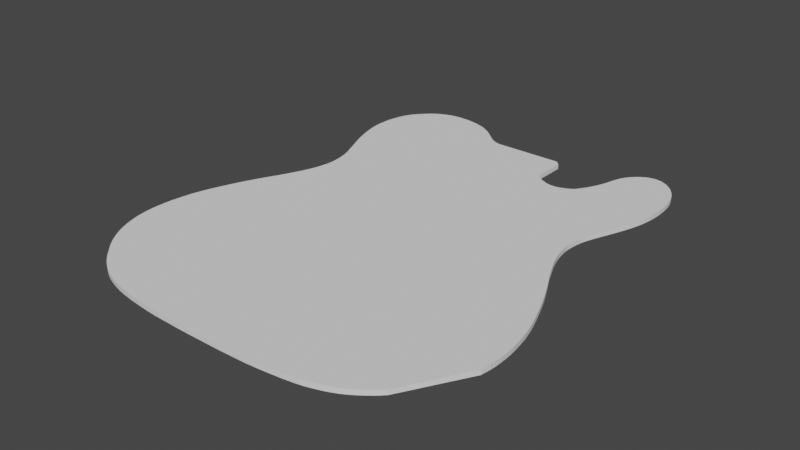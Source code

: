 # Source: contourFilled.blend  (saved by Blender 2.82.7; exported with 4.5.12 LTS)
import bpy
from mathutils import Matrix  # noqa: F401  (used for matrix-valued properties, if any)

bpy.ops.wm.read_factory_settings(use_empty=True)
scene = bpy.context.scene
scene.name = 'Scene'

# ---- collections
col_collection = bpy.data.collections.new('Collection'); scene.collection.children.link(col_collection)

# ---- world
world_world = bpy.data.worlds.new('World'); scene.world = world_world
world_world.use_nodes = True; world_world.node_tree.nodes.clear()
_N = world_world.node_tree.nodes; _L = world_world.node_tree.links
n0 = _N.new('ShaderNodeOutputWorld'); n0.name = 'World Output'; n0.location = (300, 300)
n1 = _N.new('ShaderNodeBackground'); n1.name = 'Background'; n1.location = (10, 300)
n1.inputs[0].default_value = (0.05088, 0.05088, 0.05088, 1.0)
_L.new(n1.outputs[0], n0.inputs[0])
n0.is_active_output = True
world_world.color = (0.05088, 0.05088, 0.05088)
world_world.use_sun_shadow = False
world_world.sun_shadow_jitter_overblur = 0.0

# ---- meshes
me_bodycont_001 = bpy.data.meshes.new('bodyCont.001')
me_bodycont_001.from_pydata([(126.4, -285.7, -2.0), (128.3, -283.8, -2.0), (124.4, -287.5, -2.0), (41.54, -312.4, -2.0), (41.54, -312.4, -2.0), (81.68, -307.9, -2.0), (85.04, -307.2, -2.0), (152.3, -163.8, 2.0), (130.1, -282.0, -2.0), (101.0, -302.1, -2.0), (153.5, -167.3, 2.0), (97.04, -303.6, -2.0), (115.8, -294.1, -2.0), (154.6, -170.9, 2.0), (89.08, -306.1, -2.0), (159.3, -231.5, -2.0), (107.4, -299.2, -2.0), (110.5, -297.5, -2.0), (160.3, -199.3, -2.0), (160.6, -202.4, -2.0), (155.7, -174.5, 2.0), (113.5, -295.6, -2.0), (159.9, -196.1, -2.0), (158.9, -189.2, -2.0), (159.4, -193.0, -2.0), (158.2, -185.5, -2.0), (157.5, -181.8, -2.0), (156.6, -178.2, -2.0), (155.7, -174.5, -2.0), (154.6, -170.9, -2.0), (153.5, -167.3, -2.0), (152.3, -163.8, -2.0), (150.0, -157.4, -2.0), (147.6, -151.0, -2.0), (145.1, -144.7, -2.0), (142.5, -138.5, -2.0), (104.2, -300.7, -2.0), (136.8, -126.2, -2.0), (61.68, -310.7, -2.0), (133.8, -120.1, -2.0), (130.6, -114.1, -2.0), (126.8, -106.0, -2.0), (123.2, -97.76, -2.0), (31.21, -312.7, -2.0), (121.7, -94.34, -2.0), (120.4, -90.87, -2.0), (119.2, -87.35, -2.0), (118.1, -83.78, -2.0), (-126.8, -106.0, -2.0), (-123.2, -97.76, -2.0), (-118.1, -83.78, -2.0), (-116.6, -51.96, -2.0), (-115.9, -56.21, -2.0), (-115.4, -60.5, -2.0), (156.6, -178.2, 2.0), (59.11, 13.22, -2.0), (57.4, 12.73, -2.0), (121.0, -37.85, -2.0), (118.4, -44.94, -2.0), (51.63, 12.05, -2.0), (53.71, 12.12, -2.0), (138.6, 22.19, -2.0), (138.7, 25.05, -2.0), (76.77, 30.89, -2.0), (133.2, 56.63, -2.0), (132.1, 58.55, -2.0), (80.04, 38.34, -2.0), (81.36, 42.19, -2.0), (118.8, 72.81, -2.0), (117.6, -47.89, -2.0), (157.5, -181.8, 2.0), (118.8, 72.86, -2.0), (117.0, 73.83, -2.0), (113.3, 75.13, -2.0), (115.2, 74.58, -2.0), (104.0, 74.96, -2.0), (86.28, 58.08, -2.0), (127.3, -22.44, -2.0), (111.5, 75.49, -2.0), (107.7, 75.6, -2.0), (105.8, 75.37, -2.0), (103.3, 74.71, -2.0), (102.6, 74.46, -2.0), (158.2, -185.5, 2.0), (102.1, 74.29, -2.0), (109.6, 75.64, -2.0), (101.4, 74.01, -2.0), (159.4, -193.0, 2.0), (126.2, 66.79, -2.0), (99.46, 73.0, -2.0), (93.47, 68.36, -2.0), (95.41, 70.11, -2.0), (90.17, 64.63, -2.0), (91.7, 66.51, -2.0), (88.96, 62.82, -2.0), (87.06, 59.7, -2.0), (87.94, 61.26, -2.0), (88.89, 62.69, -2.0), (85.61, 56.42, -2.0), (122.6, 70.19, -2.0), (120.8, 71.6, -2.0), (83.92, 51.31, -2.0), (82.47, 46.12, -2.0), (124.4, 68.57, -2.0), (129.2, 63.11, -2.0), (130.4, 61.36, -2.0), (130.4, 61.35, -2.0), (131.2, 60.07, -2.0), (134.1, 54.67, -2.0), (78.51, 34.57, -2.0), (134.9, 52.67, -2.0), (135.7, 50.63, -2.0), (136.3, 48.56, -2.0), (136.8, 46.47, -2.0), (137.3, 44.35, -2.0), (138.3, 36.5, -2.0), (138.5, 33.64, -2.0), (74.84, 27.3, -2.0), (72.72, 23.83, -2.0), (138.6, 30.78, -2.0), (138.7, 27.91, -2.0), (68.61, 18.16, -2.0), (67.24, 17.15, -2.0), (65.32, 15.96, -2.0), (63.33, 14.9, -2.0), (135.7, 2.371, -2.0), (136.4, 5.17, -2.0), (55.62, 12.35, -2.0), (49.44, 12.23, -2.0), (47.06, 12.72, -2.0), (44.55, 13.54, -2.0), (116.2, -53.88, -2.0), (116.8, -50.87, -2.0), (32.84, 50.5, -2.0), (-115.8, -72.85, -2.0), (-115.3, -69.15, -2.0), (-117.6, -47.77, -2.0), (-54.46, 71.23, -2.0), (-52.01, 69.32, -2.0), (-122.1, -35.62, -2.0), (-125.0, -28.37, -2.0), (-134.8, -3.044, -2.0), (158.9, -189.2, 2.0), (-136.1, 1.351, -2.0), (-133.3, -7.643, -2.0), (-34.94, 56.12, -2.0), (-33.78, 55.66, -2.0), (-31.33, 54.96, -2.0), (-32.57, 55.27, -2.0), (159.9, -196.1, 2.0), (113.5, -295.6, 2.0), (160.6, -202.4, 2.0), (160.3, -199.3, 2.0), (110.5, -297.5, 2.0), (107.4, -299.2, 2.0), (28.84, 54.5, -2.0), (159.3, -231.5, 2.0), (19.6, 54.5, -2.0), (-27.29, 54.52, -2.0), (-28.69, 54.58, -2.0), (-30.04, 54.73, -2.0), (-118.8, -43.64, -2.0), (-120.4, -39.58, -2.0), (-128.1, -21.2, -2.0), (-86.98, 82.29, -2.0), (-139.5, 34.52, -2.0), (-101.8, 81.44, -2.0), (-98.14, 82.1, -2.0), (-133.6, 56.26, -2.0), (-81.78, 81.68, -2.0), (-64.81, 77.15, -2.0), (-66.58, 77.84, -2.0), (89.08, -306.1, 2.0), (-84.37, 82.03, -2.0), (-79.2, 81.25, -2.0), (-136.7, 48.83, -2.0), (-135.8, 51.37, -2.0), (-138.3, 42.36, -2.0), (-94.45, 82.46, -2.0), (-90.72, 82.53, -2.0), (-108.9, 79.25, -2.0), (-105.4, 80.49, -2.0), (-138.3, 10.25, -2.0), (-137.2, 5.784, -2.0), (-121.5, 71.11, -2.0), (-127.5, 65.11, -2.0), (-113.9, 76.85, -2.0), (-115.5, 75.92, -2.0), (115.8, -294.1, 2.0), (-129.2, 63.03, -2.0), (-118.7, 73.68, -2.0), (-117.1, 74.84, -2.0), (-139.0, 38.45, -2.0), (-139.8, 30.57, -2.0), (-137.4, 46.24, -2.0), (-139.9, 26.61, -2.0), (97.04, -303.6, 2.0), (-139.1, 14.75, -2.0), (-139.6, 18.7, -2.0), (-88.85, 82.45, -2.0), (-74.08, 80.13, -2.0), (-71.56, 79.45, -2.0), (-69.06, 78.69, -2.0), (101.0, -302.1, 2.0), (-112.3, 77.72, -2.0), (-131.7, -12.2, -2.0), (-129.9, -16.72, -2.0), (130.1, -282.0, 2.0), (85.04, -307.2, 2.0), (-115.3, -69.15, -2.0), (-119.2, -87.35, -2.0), (-116.4, -76.53, -2.0), (-117.2, -80.17, -2.0), (-120.4, -90.87, -2.0), (115.5, -59.96, -2.0), (81.68, -307.9, 2.0), (-130.6, -114.1, -2.0), (-121.7, -94.34, -2.0), (41.54, -312.4, 2.0), (-133.8, -120.1, -2.0), (-150.0, -157.4, -2.0), (-147.6, -151.0, -2.0), (117.2, -80.17, -2.0), (-136.8, -126.2, -2.0), (0.1919, -313.1, -2.0), (10.53, -313.1, -2.0), (-152.3, -163.8, -2.0), (-154.6, -170.9, -2.0), (-153.5, -167.3, -2.0), (-10.15, -313.1, -2.0), (-20.49, -313.0, -2.0), (-30.82, -312.7, -2.0), (-158.2, -185.5, -2.0), (-160.3, -199.2, -2.0), (-160.5, -223.9, -2.0), (-160.1, -226.7, -2.0), (-60.42, -310.9, -2.0), (-51.2, -311.8, -2.0), (-69.62, -309.8, -2.0), (-104.2, -300.8, -2.0), (-106.5, -299.7, -2.0), (-85.17, -307.1, -2.0), (-88.32, -306.3, -2.0), (-158.5, -235.2, -2.0), (-156.9, -240.6, -2.0), (-144.4, -265.9, -2.0), (-142.7, -268.2, -2.0), (-155.1, -246.0, -2.0), (-156.0, -243.3, -2.0), (-41.16, -312.4, 2.0), (-154.0, -248.6, -2.0), (-151.7, -253.8, -2.0), (120.2, -290.9, 2.0), (-150.4, -256.3, -2.0), (-160.9, -218.1, 2.0), (-152.9, -251.2, -2.0), (-146.0, -263.6, -2.0), (-160.7, -221.0, 2.0), (161.0, -211.9, 2.0), (160.9, -218.3, 2.0), (-141.0, -270.4, -2.0), (139.7, -132.3, 2.0), (-139.1, -272.6, -2.0), (-115.2, -64.82, 2.0), (-137.3, -274.7, -2.0), (51.63, -311.7, 2.0), (-135.3, -276.8, -2.0), (-129.3, -282.8, -2.0), (71.7, -309.5, 2.0), (-127.3, -284.8, -2.0), (113.5, -295.6, 2.0), (-125.2, -286.8, -2.0), (-123.0, -288.6, -2.0), (118.0, -292.5, 2.0), (122.3, -289.2, 2.0), (-118.5, -292.2, -2.0), (159.7, -229.0, 2.0), (160.1, -226.4, 2.0), (160.7, -221.0, 2.0), (161.0, -215.1, 2.0), (160.5, -223.7, 2.0), (81.68, -307.9, 2.0), (-78.78, -308.4, -2.0), (160.9, -208.8, 2.0), (160.8, -205.6, 2.0), (-91.45, -305.4, -2.0), (-101.1, -302.1, -2.0), (93.08, -304.9, 2.0), (-97.88, -303.3, -2.0), (115.3, -63.01, 2.0), (-108.7, -298.5, -2.0), (41.54, -312.4, 2.0), (124.4, -287.5, 2.0), (-81.98, -307.8, -2.0), (136.9, 7.983, 2.0), (127.8, 64.95, 2.0), (128.3, -283.8, 2.0), (119.0, 72.72, 2.0), (-41.95, -312.4, -2.0), (138.1, 16.49, 2.0), (137.6, 42.21, 2.0), (138.0, 39.36, 2.0), (138.4, 19.34, 2.0), (130.6, -13.96, 2.0), (70.4, 20.46, 2.0), (137.8, 13.64, 2.0), (-41.16, -312.4, -2.0), (137.4, 10.81, 2.0), (61.25, 13.98, 2.0), (-161.0, -211.8, -2.0), (134.2, -3.183, 2.0), (135.0, -0.414, 2.0), (132.5, -8.602, 2.0), (-160.8, -205.5, -2.0), (123.8, -30.86, 2.0), (123.8, -30.86, 2.0), (39.28, 16.14, 2.0), (-78.78, -308.4, -2.0), (-158.9, -189.2, -2.0), (41.94, 14.68, 2.0), (-41.95, -312.4, -2.0), (126.4, -285.7, 2.0), (36.61, 17.93, 2.0), (-155.7, -174.5, -2.0), (35.26, 19.02, 2.0), (-157.5, -181.8, -2.0), (35.03, 19.3, 2.0), (33.89, 20.82, 2.0), (115.8, -56.91, 2.0), (-139.9, 22.65, -2.0), (-120.1, 72.44, -2.0), (32.84, 22.35, 2.0), (-37.17, 57.23, 2.0), (-76.63, 80.73, -2.0), (-63.13, 76.41, 2.0), (97.44, 71.68, -2.0), (-130.8, 60.86, 2.0), (-132.3, 58.6, 2.0), (-134.8, 53.85, 2.0), (20.87, -313.0, -2.0), (-57.11, 73.07, 2.0), (-59.99, 74.81, 2.0), (-139.7, -132.3, -2.0), (-49.71, 67.39, 2.0), (-43.4, 61.78, 2.0), (-45.44, 63.58, 2.0), (-41.36, 60.1, 2.0), (-39.29, 58.57, 2.0), (19.58, 54.52, 2.0), (115.2, -66.08, 2.0), (115.3, -69.15, 2.0), (-94.68, -304.4, -2.0), (-156.6, -178.2, -2.0), (115.8, -72.85, 2.0), (116.4, -76.53, 2.0), (-142.5, -138.5, 2.0), (-111.2, -297.1, -2.0), (-145.1, -144.7, 2.0), (-159.4, -193.0, 2.0), (-159.6, -229.6, 2.0), (-159.1, -232.4, 2.0), (-113.7, -295.5, -2.0), (-116.1, -293.9, -2.0), (-157.7, -237.9, 2.0), (-149.0, -258.8, 2.0), (-147.5, -261.2, 2.0), (-120.8, -290.5, 2.0), (-120.8, -290.5, -2.0), (-147.5, -261.2, -2.0), (-116.1, -293.9, 2.0), (-113.7, -295.5, 2.0), (-111.2, -297.1, 2.0), (-149.0, -258.8, -2.0), (-156.6, -178.2, 2.0), (-94.68, -304.4, 2.0), (-157.7, -237.9, -2.0), (-159.1, -232.4, -2.0), (-139.7, -132.3, 2.0), (20.87, -313.0, 2.0), (-159.6, -229.6, -2.0), (97.44, 71.68, 2.0), (-76.63, 80.73, 2.0), (-120.1, 72.44, 2.0), (-139.9, 22.65, 2.0), (-157.5, -181.8, 2.0), (-159.4, -193.0, -2.0), (-155.7, -174.5, 2.0), (-41.95, -312.4, 2.0), (-145.1, -144.7, -2.0), (-158.9, -189.2, 2.0), (-78.78, -308.4, 2.0), (-160.8, -205.5, 2.0), (-142.5, -138.5, -2.0), (-161.0, -211.8, 2.0), (-41.16, -312.4, 2.0), (-41.95, -312.4, 2.0), (-81.98, -307.8, 2.0), (116.4, -76.53, -2.0), (115.8, -72.85, -2.0), (-108.7, -298.5, 2.0), (115.3, -69.15, -2.0), (-97.88, -303.3, 2.0), (-101.1, -302.1, 2.0), (115.2, -66.08, -2.0), (-91.45, -305.4, 2.0), (-78.78, -308.4, 2.0), (19.58, 54.52, -2.0), (-118.5, -292.2, 2.0), (-123.0, -288.6, 2.0), (-125.2, -286.8, 2.0), (-127.3, -284.8, 2.0), (-129.3, -282.8, 2.0), (-135.3, -276.8, 2.0), (-39.29, 58.57, -2.0), (-137.3, -274.7, 2.0), (-41.36, 60.1, -2.0), (-45.44, 63.58, -2.0), (-43.4, 61.78, -2.0), (-139.1, -272.6, 2.0), (-49.71, 67.39, -2.0), (-141.0, -270.4, 2.0), (-146.0, -263.6, 2.0), (-152.9, -251.2, 2.0), (-59.99, 74.81, -2.0), (-57.11, 73.07, -2.0), (-150.4, -256.3, 2.0), (-151.7, -253.8, 2.0), (-154.0, -248.6, 2.0), (-156.0, -243.3, 2.0), (-155.1, -246.0, 2.0), (-142.7, -268.2, 2.0), (-144.4, -265.9, 2.0), (-156.9, -240.6, 2.0), (-134.8, 53.85, -2.0), (-132.3, 58.6, -2.0), (-158.5, -235.2, 2.0), (-130.8, 60.86, -2.0), (-88.32, -306.3, 2.0), (-85.17, -307.1, 2.0), (-63.13, 76.41, -2.0), (-106.5, -299.7, 2.0), (-104.2, -300.8, 2.0), (-69.62, -309.8, 2.0), (-51.2, -311.8, 2.0), (-60.42, -310.9, 2.0), (-160.1, -226.7, 2.0), (-37.17, 57.23, -2.0), (-160.5, -223.9, 2.0), (-160.3, -199.2, 2.0), (-158.2, -185.5, 2.0), (-30.82, -312.7, 2.0), (-20.49, -313.0, 2.0), (-10.15, -313.1, 2.0), (-153.5, -167.3, 2.0), (-154.6, -170.9, 2.0), (-152.3, -163.8, 2.0), (10.53, -313.1, 2.0), (32.84, 22.35, -2.0), (0.1919, -313.1, 2.0), (-136.8, -126.2, 2.0), (117.2, -80.17, 2.0), (-147.6, -151.0, 2.0), (-150.0, -157.4, 2.0), (-133.8, -120.1, 2.0), (-121.7, -94.34, 2.0), (-130.6, -114.1, 2.0), (115.8, -56.91, -2.0), (115.5, -59.96, 2.0), (-120.4, -90.87, 2.0), (-117.2, -80.17, 2.0), (33.89, 20.82, -2.0), (35.03, 19.3, -2.0), (35.26, 19.02, -2.0), (36.61, 17.93, -2.0), (-116.4, -76.53, 2.0), (41.94, 14.68, -2.0), (-119.2, -87.35, 2.0), (39.28, 16.14, -2.0), (-115.3, -69.15, 2.0), (-129.9, -16.72, 2.0), (123.8, -30.86, -2.0), (123.8, -30.86, -2.0), (-131.7, -12.2, 2.0), (-112.3, 77.72, 2.0), (132.5, -8.602, -2.0), (-69.06, 78.69, 2.0), (135.0, -0.414, -2.0), (134.2, -3.183, -2.0), (-71.56, 79.45, 2.0), (61.25, 13.98, -2.0), (-74.08, 80.13, 2.0), (-88.85, 82.45, 2.0), (-139.6, 18.7, 2.0), (137.4, 10.81, -2.0), (-139.1, 14.75, 2.0), (137.8, 13.64, -2.0), (-139.9, 26.61, 2.0), (-137.4, 46.24, 2.0), (70.4, 20.46, -2.0), (130.6, -13.96, -2.0), (-139.8, 30.57, 2.0), (138.4, 19.34, -2.0), (-139.0, 38.45, 2.0), (-117.1, 74.84, 2.0), (138.0, 39.36, -2.0), (-118.7, 73.68, 2.0), (137.6, 42.21, -2.0), (138.1, 16.49, -2.0), (-129.2, 63.03, 2.0), (-115.5, 75.92, 2.0), (-113.9, 76.85, 2.0), (-127.5, 65.11, 2.0), (119.0, 72.72, -2.0), (127.8, 64.95, -2.0), (-121.5, 71.11, 2.0), (-137.2, 5.784, 2.0), (136.9, 7.983, -2.0), (-138.3, 10.25, 2.0), (-105.4, 80.49, 2.0), (-108.9, 79.25, 2.0), (-90.72, 82.53, 2.0), (-94.45, 82.46, 2.0), (-138.3, 42.36, 2.0), (-135.8, 51.37, 2.0), (-136.7, 48.83, 2.0), (115.3, -63.01, -2.0), (-79.2, 81.25, 2.0), (-84.37, 82.03, 2.0), (-66.58, 77.84, 2.0), (-64.81, 77.15, 2.0), (93.08, -304.9, -2.0), (-81.78, 81.68, 2.0), (160.8, -205.6, -2.0), (-133.6, 56.26, 2.0), (-98.14, 82.1, 2.0), (160.9, -208.8, -2.0), (-101.8, 81.44, 2.0), (-139.5, 34.52, 2.0), (-86.98, 82.29, 2.0), (-128.1, -21.2, 2.0), (-120.4, -39.58, 2.0), (-118.8, -43.64, 2.0), (-30.04, 54.73, 2.0), (-28.69, 54.58, 2.0), (81.68, -307.9, -2.0), (-27.29, 54.52, 2.0), (160.5, -223.7, -2.0), (19.6, 54.5, 2.0), (28.84, 54.5, 2.0), (161.0, -215.1, -2.0), (-32.57, 55.27, 2.0), (-31.33, 54.96, 2.0), (-33.78, 55.66, 2.0), (-34.94, 56.12, 2.0), (160.7, -221.0, -2.0), (160.1, -226.4, -2.0), (-133.3, -7.643, 2.0), (159.7, -229.0, -2.0), (-136.1, 1.351, 2.0), (-134.8, -3.044, 2.0), (-125.0, -28.37, 2.0), (-122.1, -35.62, 2.0), (-52.01, 69.32, 2.0), (-54.46, 71.23, 2.0), (-117.6, -47.77, 2.0), (-115.3, -69.15, 2.0), (-115.8, -72.85, 2.0), (32.84, 50.5, 2.0), (116.8, -50.87, 2.0), (116.2, -53.88, 2.0), (44.55, 13.54, 2.0), (47.06, 12.72, 2.0), (49.44, 12.23, 2.0), (55.62, 12.35, 2.0), (122.3, -289.2, -2.0), (136.4, 5.17, 2.0), (135.7, 2.371, 2.0), (118.0, -292.5, -2.0), (63.33, 14.9, 2.0), (65.32, 15.96, 2.0), (113.5, -295.6, -2.0), (67.24, 17.15, 2.0), (68.61, 18.16, 2.0), (138.7, 27.91, 2.0), (138.6, 30.78, 2.0), (72.72, 23.83, 2.0), (71.7, -309.5, -2.0), (51.63, -311.7, -2.0), (74.84, 27.3, 2.0), (138.5, 33.64, 2.0), (138.3, 36.5, 2.0), (137.3, 44.35, 2.0), (136.8, 46.47, 2.0), (136.3, 48.56, 2.0), (135.7, 50.63, 2.0), (134.9, 52.67, 2.0), (78.51, 34.57, 2.0), (134.1, 54.67, 2.0), (131.2, 60.07, 2.0), (130.4, 61.35, 2.0), (130.4, 61.36, 2.0), (129.2, 63.11, 2.0), (124.4, 68.57, 2.0), (82.47, 46.12, 2.0), (83.92, 51.31, 2.0), (120.8, 71.6, 2.0), (122.6, 70.19, 2.0), (85.61, 56.42, 2.0), (88.89, 62.69, 2.0), (87.94, 61.26, 2.0), (87.06, 59.7, 2.0), (88.96, 62.82, 2.0), (91.7, 66.51, 2.0), (90.17, 64.63, 2.0), (95.41, 70.11, 2.0), (93.47, 68.36, 2.0), (99.46, 73.0, 2.0), (126.2, 66.79, 2.0), (101.4, 74.01, 2.0), (109.6, 75.64, 2.0), (102.1, 74.29, 2.0), (102.6, 74.46, 2.0), (103.3, 74.71, 2.0), (105.8, 75.37, 2.0), (107.7, 75.6, 2.0), (111.5, 75.49, 2.0), (127.3, -22.44, 2.0), (86.28, 58.08, 2.0), (104.0, 74.96, 2.0), (115.2, 74.58, 2.0), (113.3, 75.13, 2.0), (117.0, 73.83, 2.0), (118.8, 72.86, 2.0), (117.6, -47.89, 2.0), (118.8, 72.81, 2.0), (81.36, 42.19, 2.0), (80.04, 38.34, 2.0), (132.1, 58.55, 2.0), (133.2, 56.63, 2.0), (-115.2, -64.82, -2.0), (76.77, 30.89, 2.0), (138.7, 25.05, 2.0), (138.6, 22.19, 2.0), (53.71, 12.12, 2.0), (51.63, 12.05, 2.0), (118.4, -44.94, 2.0), (121.0, -37.85, 2.0), (57.4, 12.73, 2.0), (59.11, 13.22, 2.0), (-115.4, -60.5, 2.0), (-115.9, -56.21, 2.0), (139.7, -132.3, -2.0), (-116.6, -51.96, 2.0), (-118.1, -83.78, 2.0), (-123.2, -97.76, 2.0), (-126.8, -106.0, 2.0), (118.1, -83.78, 2.0), (160.9, -218.3, -2.0), (119.2, -87.35, 2.0), (161.0, -211.9, -2.0), (-160.7, -221.0, -2.0), (120.4, -90.87, 2.0), (121.7, -94.34, 2.0), (-160.9, -218.1, -2.0), (31.21, -312.7, 2.0), (123.2, -97.76, 2.0), (126.8, -106.0, 2.0), (130.6, -114.1, 2.0), (133.8, -120.1, 2.0), (61.68, -310.7, 2.0), (120.2, -290.9, -2.0), (-41.16, -312.4, -2.0), (136.8, -126.2, 2.0), (104.2, -300.7, 2.0), (142.5, -138.5, 2.0), (145.1, -144.7, 2.0), (147.6, -151.0, 2.0), (150.0, -157.4, 2.0)], [], [(260, 246, 430, 420), (88, 513, 295, 617), (477, 475, 319, 316), (25, 586, 23), (351, 288, 401, 374), (86, 84, 620, 618), (26, 586, 25), (530, 14, 172, 287), (530, 11, 1), (105, 106, 599, 600), (512, 100, 605, 297), (513, 104, 601, 295), (532, 535, 283, 284), (118, 117, 588, 585), (24, 544, 22), (148, 147, 551, 550), (473, 477, 316, 322), (190, 191, 503, 505), (145, 146, 552, 553), (306, 320, 387, 394), (3, 4, 218, 291), (176, 433, 338, 523), (35, 34, 675, 674), (75, 80, 623, 628), (63, 109, 596, 640), (194, 175, 524, 497), (117, 63, 640, 588), (16, 36, 673, 154), (177, 194, 497, 522), (144, 141, 559, 556), (19, 532, 284, 151), (189, 185, 511, 508), (293, 241, 438, 396), (516, 126, 575, 294), (231, 671, 249, 450), (130, 129, 571, 570), (493, 516, 294, 307), (329, 195, 496, 383), (352, 323, 386, 373), (139, 140, 560, 561), (182, 197, 494, 517), (285, 351, 374, 404), (112, 113, 592, 593), (119, 120, 583, 584), (239, 240, 440, 441), (320, 298, 395, 387), (183, 182, 517, 515), (313, 233, 448, 391), (134, 135, 565, 566), (237, 236, 444, 443), (574, 670, 252, 274), (64, 108, 597, 638), (235, 234, 447, 445), (32, 31, 7, 677), (379, 235, 445, 359), (66, 67, 635, 636), (23, 586, 24), (164, 173, 527, 538), (282, 293, 396, 405), (61, 501, 302, 642), (132, 131, 569, 568), (243, 376, 360, 435), (356, 361, 370, 371), (227, 228, 453, 454), (339, 225, 456, 378), (416, 417, 344, 345), (22, 544, 8), (121, 498, 304, 582), (367, 272, 408, 366), (214, 525, 289, 467), (439, 423, 341, 334), (59, 60, 643, 644), (248, 244, 432, 428), (131, 466, 328, 569), (57, 58, 645, 646), (22, 8, 18), (27, 26, 70, 54), (69, 132, 568, 633), (225, 224, 458, 456), (143, 183, 515, 558), (78, 73, 630, 625), (466, 214, 467, 328), (19, 18, 8), (457, 470, 327, 331), (56, 55, 648, 647), (484, 499, 303, 312), (525, 403, 349, 289), (100, 99, 606, 605), (79, 85, 619, 624), (28, 27, 54, 20), (23, 24, 87, 142), (419, 416, 345, 343), (170, 439, 334, 529), (480, 57, 646, 315), (67, 102, 603, 635), (158, 406, 348, 545), (129, 128, 572, 571), (309, 313, 391, 393), (267, 266, 412, 411), (211, 134, 566, 474), (220, 221, 461, 462), (486, 487, 310, 311), (202, 171, 528, 485), (12, 21, 150, 188), (95, 96, 609, 610), (157, 155, 548, 547), (22, 18, 152, 149), (162, 139, 561, 540), (179, 199, 491, 520), (546, 555, 277, 280), (272, 271, 409, 408), (660, 663, 254, 257), (50, 212, 469, 653), (217, 213, 468, 464), (554, 546, 280, 278), (126, 125, 576, 575), (210, 50, 653, 476), (181, 166, 536, 518), (639, 53, 649, 263), (269, 267, 411, 410), (124, 123, 579, 578), (115, 116, 589, 590), (17, 16, 154, 153), (195, 193, 500, 496), (209, 639, 263, 478), (266, 264, 414, 412), (122, 121, 582, 581), (657, 554, 278, 259), (586, 38, 669, 268), (31, 30, 10, 7), (65, 64, 638, 637), (173, 169, 531, 527), (362, 275, 407, 369), (185, 184, 514, 511), (110, 111, 594, 595), (14, 6, 208, 172), (213, 210, 476, 468), (5, 544, 281, 215), (587, 3, 291, 265), (535, 659, 258, 283), (20, 54, 268), (514, 382, 510), (450, 249, 394), (497, 524, 523), (340, 563, 485), (459, 451, 377), (332, 553, 560), (623, 624, 622), (492, 383, 345), (519, 518, 514), (483, 519, 514), (675, 676, 664), (19, 8, 532), (326, 541, 543), (230, 231, 450, 451), (391, 412, 393), (425, 421, 364), (659, 8, 549), (535, 8, 659), (549, 554, 657), (535, 532, 8), (554, 549, 546), (555, 15, 557), (546, 15, 555), (409, 410, 374), (418, 420, 254), (672, 261, 378), (634, 605, 380), (584, 636, 635), (601, 600, 599), (445, 447, 257), (561, 560, 552), (328, 467, 644), (390, 411, 448), (642, 302, 596), (299, 305, 640), (565, 478, 263), (172, 207, 287), (474, 566, 570), (15, 546, 549), (268, 669, 20), (654, 464, 661), (607, 637, 604), (289, 349, 572), (458, 452, 465), (314, 315, 646), (378, 456, 667), (355, 450, 357), (450, 394, 357), (394, 387, 461), (443, 444, 462), (452, 459, 463), (8, 530, 1), (442, 390, 358), (465, 452, 463), (593, 603, 604), (437, 404, 411), (369, 407, 401), (314, 646, 579), (391, 448, 411), (575, 588, 294), (456, 458, 667), (218, 664, 676), (371, 370, 402), (638, 597, 604), (15, 549, 8), (638, 604, 637), (414, 418, 254), (441, 440, 399), (669, 265, 7), (649, 650, 322), (656, 468, 476), (425, 426, 422), (208, 215, 281), (675, 664, 674), (617, 295, 608), (12, 9, 21), (402, 441, 371), (257, 254, 445), (608, 599, 609), (474, 353, 469), (150, 153, 203), (360, 359, 445), (640, 294, 588), (577, 11, 9), (599, 598, 607), (588, 311, 585), (7, 10, 669), (21, 17, 580), (468, 658, 464), (666, 465, 655), (349, 350, 571), (468, 656, 658), (376, 379, 359, 360), (420, 430, 254), (626, 314, 582), (397, 222, 460, 354), (322, 650, 324), (590, 589, 635), (560, 539, 332), (286, 239, 441, 402), (527, 511, 538), (641, 642, 636), (311, 310, 585), (300, 301, 603), (591, 300, 603), (41, 40, 667, 666), (577, 9, 12), (417, 415, 346, 344), (136, 161, 541, 564), (602, 617, 612), (670, 11, 577), (564, 541, 324), (508, 497, 337), (629, 631, 634), (33, 32, 677, 676), (338, 533, 337), (619, 625, 622), (545, 348, 547), (541, 326, 324), (579, 581, 314), (337, 497, 338), (635, 603, 301), (344, 346, 558), (337, 336, 508), (608, 611, 613), (517, 494, 492), (511, 497, 508), (491, 538, 514), (562, 343, 500), (274, 252, 196), (578, 579, 646), (543, 327, 326), (273, 188, 203), (273, 203, 196), (207, 296, 287), (280, 277, 156), (283, 207, 284), (648, 308, 645), (258, 279, 207), (151, 207, 152), (149, 207, 281), (87, 149, 281), (83, 142, 268), (159, 471, 470), (55, 58, 489), (157, 457, 133), (158, 457, 157), (124, 57, 123), (547, 567, 331), (121, 499, 498), (296, 321, 196), (321, 292, 196), (334, 341, 528), (335, 68, 89), (185, 177, 173), (511, 514, 538), (505, 503, 510), (612, 617, 608), (574, 11, 670), (2, 11, 574), (345, 344, 517), (0, 11, 2), (138, 193, 419), (439, 171, 423), (627, 610, 599), (200, 165, 201), (199, 184, 164), (166, 184, 167), (620, 622, 634), (190, 186, 191), (345, 383, 343), (552, 560, 553), (173, 177, 169), (1, 11, 0), (556, 559, 346), (185, 164, 184), (558, 515, 344), (620, 616, 618), (185, 189, 194), (624, 619, 622), (370, 369, 402), (569, 643, 573), (444, 442, 453), (665, 666, 655), (396, 438, 411), (650, 652, 324), (438, 437, 411), (307, 294, 640), (575, 576, 588), (371, 441, 399), (207, 172, 281), (646, 645, 308), (373, 386, 442), (416, 419, 329), (97, 94, 611, 608), (557, 15, 156, 276), (85, 78, 625, 619), (81, 75, 628, 622), (487, 484, 312, 310), (275, 367, 366, 407), (415, 413, 347, 346), (102, 101, 604, 603), (288, 286, 402, 401), (186, 204, 483, 510), (403, 400, 350, 349), (125, 486, 311, 576), (199, 164, 538, 491), (49, 217, 464, 654), (308, 578, 646), (193, 201, 165), (551, 540, 550), (178, 179, 520, 521), (416, 182, 417), (416, 198, 182), (182, 198, 197), (527, 531, 522), (93, 97, 88), (171, 439, 170), (76, 106, 95), (97, 92, 94), (95, 106, 96), (423, 171, 424), (89, 68, 84), (84, 68, 81), (161, 159, 160), (434, 189, 436), (146, 145, 140), (536, 534, 514), (148, 146, 139), (92, 97, 93), (417, 143, 415), (490, 488, 537), (143, 417, 183), (147, 148, 162), (67, 504, 102), (434, 433, 194), (144, 415, 141), (163, 446, 206), (161, 472, 471), (84, 86, 89), (141, 415, 143), (99, 91, 90), (158, 157, 406), (123, 481, 122), (489, 57, 124), (278, 280, 279), (85, 81, 78), (70, 83, 268), (79, 81, 85), (75, 81, 80), (287, 296, 196), (142, 87, 268), (149, 152, 207), (151, 284, 207), (252, 273, 196), (283, 258, 207), (81, 68, 73), (279, 259, 278), (156, 279, 280), (73, 68, 74), (78, 81, 73), (156, 207, 279), (277, 276, 156), (188, 150, 203), (150, 270, 153), (545, 547, 331), (582, 304, 303), (380, 616, 634), (292, 274, 196), (511, 527, 522), (100, 335, 91), (74, 68, 72), (161, 147, 162), (202, 424, 171), (201, 138, 202), (610, 609, 599), (186, 184, 204), (528, 529, 334), (541, 542, 543), (616, 620, 634), (189, 434, 194), (341, 340, 528), (550, 561, 552), (162, 148, 139), (613, 612, 608), (433, 434, 168), (176, 194, 433), (539, 479, 332), (606, 615, 614), (559, 558, 346), (541, 540, 551), (605, 614, 380), (136, 472, 161), (477, 473, 639), (72, 68, 71), (103, 93, 88), (329, 419, 195), (523, 338, 497), (316, 263, 322), (630, 629, 634), (631, 632, 634), (104, 97, 106), (109, 63, 507), (383, 496, 343), (44, 42, 665, 662), (398, 397, 354, 353), (8, 1, 296, 207), (601, 599, 608), (175, 176, 523, 524), (40, 39, 668, 667), (310, 312, 585), (633, 573, 647), (327, 545, 331), (547, 548, 567), (108, 101, 110), (543, 545, 327), (111, 101, 112), (431, 421, 254), (110, 101, 111), (140, 163, 539, 560), (112, 102, 113), (392, 342, 377, 355), (515, 517, 344), (506, 102, 504), (254, 393, 414), (504, 67, 115), (677, 218, 676), (360, 429, 363), (62, 66, 61), (363, 435, 360), (656, 476, 460), (386, 454, 442), (503, 509, 510), (389, 449, 442), (114, 102, 506), (61, 66, 109), (119, 66, 120), (493, 495, 63), (116, 67, 119), (432, 363, 429), (566, 565, 570), (486, 125, 117), (518, 536, 514), (173, 164, 185), (401, 402, 369), (154, 673, 203), (192, 169, 177), (299, 596, 302), (452, 451, 459), (667, 458, 666), (407, 366, 401), (565, 263, 316), (328, 644, 643), (569, 328, 643), (568, 569, 573), (598, 637, 607), (303, 626, 582), (349, 571, 572), (455, 444, 453), (487, 118, 484), (666, 458, 465), (390, 405, 396), (443, 462, 461), (387, 443, 461), (165, 174, 192), (462, 444, 455), (390, 396, 411), (658, 661, 464), (661, 662, 654), (366, 408, 401), (427, 429, 254), (460, 653, 354), (172, 208, 281), (430, 431, 254), (422, 427, 254), (652, 564, 324), (295, 601, 608), (350, 353, 571), (353, 474, 570), (653, 460, 476), (354, 653, 469), (120, 66, 62), (69, 56, 127), (677, 7, 265), (534, 521, 514), (115, 67, 116), (486, 118, 487), (114, 113, 102), (484, 498, 499), (570, 565, 319), (77, 121, 481), (360, 445, 429), (496, 500, 343), (475, 477, 135), (130, 475, 135), (639, 473, 53), (307, 640, 305), (583, 641, 636), (537, 502, 526), (58, 56, 69), (13, 20, 669), (520, 491, 514), (597, 595, 604), (562, 485, 563), (451, 355, 377), (214, 59, 128), (562, 500, 488), (647, 648, 645), (451, 450, 355), (502, 531, 526), (69, 127, 132), (357, 394, 461), (542, 541, 551), (387, 395, 443), (268, 87, 281), (129, 130, 398), (403, 129, 400), (423, 424, 340, 341), (400, 398, 353, 350), (495, 493, 307, 305), (290, 356, 371, 399), (107, 65, 637, 598), (26, 25, 83, 70), (133, 457, 331, 567), (544, 586, 268, 281), (398, 212, 397), (155, 133, 567, 548), (498, 118, 585, 304), (256, 663, 253), (45, 44, 662, 661), (264, 262, 418, 414), (580, 17, 153, 270), (376, 247, 235), (330, 190, 505, 382), (342, 223, 459, 377), (38, 587, 265, 669), (213, 46, 47), (184, 330, 382, 514), (104, 105, 600, 601), (123, 122, 581, 579), (481, 480, 315, 314), (44, 49, 48), (159, 158, 545, 543), (41, 48, 216), (234, 660, 257, 447), (160, 159, 543, 542), (48, 49, 654, 655), (29, 28, 20, 13), (114, 506, 300, 591), (325, 238, 352), (506, 504, 301, 300), (446, 145, 553, 332), (52, 51, 652, 650), (77, 481, 314, 626), (55, 489, 308, 648), (116, 119, 584, 589), (242, 285, 404, 437), (251, 255, 422, 426), (166, 167, 534, 536), (161, 162, 540, 541), (98, 76, 627, 607), (200, 201, 488, 490), (245, 256, 421, 431), (212, 211, 474, 469), (413, 446, 332, 347), (663, 309, 393, 254), (555, 557, 276, 277), (489, 124, 578, 308), (96, 97, 608, 609), (103, 88, 617, 602), (244, 375, 363, 432), (62, 61, 642, 641), (368, 372, 364, 365), (147, 160, 542, 551), (335, 89, 616, 380), (201, 202, 485, 488), (174, 333, 381, 526), (216, 48, 655, 465), (333, 200, 490, 381), (197, 198, 492, 494), (43, 339, 378, 664), (94, 92, 613, 611), (127, 56, 647, 573), (271, 269, 410, 409), (323, 238, 227), (191, 187, 509, 503), (92, 93, 612, 613), (388, 392, 355, 357), (406, 157, 547, 348), (227, 238, 228), (240, 290, 399, 440), (385, 238, 318), (74, 72, 631, 629), (247, 663, 235), (213, 217, 46), (253, 663, 255), (47, 222, 210), (50, 210, 222), (397, 212, 50), (372, 253, 425, 364), (424, 137, 563, 340), (89, 86, 618, 616), (398, 130, 211), (400, 129, 398), (381, 490, 537), (382, 505, 510), (134, 130, 135), (660, 235, 663), (51, 472, 136), (593, 592, 603), (97, 96, 106), (88, 97, 513), (625, 630, 622), (513, 97, 104), (39, 37, 672, 668), (180, 181, 518, 519), (233, 385, 358, 448), (385, 318, 389, 358), (138, 419, 343, 562), (318, 232, 449, 389), (241, 242, 437, 438), (91, 335, 380, 614), (238, 317, 390, 442), (226, 220, 462, 455), (82, 81, 622, 621), (244, 247, 375), (472, 473, 322, 324), (247, 248, 428, 429), (221, 388, 357, 461), (6, 5, 215, 208), (470, 471, 326, 327), (250, 247, 429, 427), (670, 577, 273, 252), (229, 230, 451, 452), (255, 663, 250), (253, 251, 426, 425), (250, 663, 247), (253, 255, 251), (246, 663, 245), (256, 372, 368), (264, 663, 262), (267, 313, 266), (275, 288, 367), (361, 286, 362), (288, 362, 286), (356, 286, 361), (239, 290, 240), (356, 290, 239), (362, 288, 275), (242, 267, 285), (241, 267, 242), (293, 267, 241), (226, 228, 236), (317, 267, 293), (220, 226, 236), (216, 219, 229), (46, 217, 45), (41, 216, 224), (135, 209, 478, 565), (168, 434, 337, 533), (238, 385, 317), (68, 512, 297, 634), (317, 293, 282), (229, 219, 223), (237, 220, 236), (237, 221, 220), (320, 221, 237), (236, 228, 238), (475, 130, 570, 319), (45, 49, 44), (306, 221, 320), (99, 103, 602, 606), (167, 178, 521, 534), (471, 472, 324, 326), (193, 165, 537, 500), (436, 189, 508, 336), (120, 62, 641, 583), (232, 325, 384, 449), (434, 436, 336, 337), (42, 48, 41), (231, 388, 306), (247, 244, 248), (228, 226, 455, 453), (84, 82, 621, 620), (80, 79, 624, 623), (21, 580, 270, 150), (507, 495, 305, 299), (1, 0, 321, 296), (137, 138, 562, 563), (113, 114, 591, 592), (9, 11, 196, 203), (76, 95, 610, 627), (219, 216, 465, 463), (223, 219, 463, 459), (651, 35, 674, 261), (367, 288, 272), (325, 352, 373, 384), (101, 98, 607, 604), (111, 112, 593, 594), (504, 115, 590, 301), (2, 574, 274, 292), (224, 229, 452, 458), (577, 12, 188, 273), (263, 649, 322), (52, 472, 51), (454, 453, 442), (425, 422, 254), (358, 389, 442), (429, 445, 254), (392, 388, 231), (112, 101, 102), (481, 123, 57), (412, 414, 393), (374, 401, 409), (421, 425, 254), (384, 373, 442), (662, 655, 654), (667, 668, 378), (131, 127, 60), (378, 674, 664), (64, 65, 101), (615, 602, 612), (404, 374, 411), (410, 411, 374), (668, 672, 378), (339, 40, 225), (620, 621, 622), (304, 585, 312), (482, 556, 347), (8, 544, 14), (225, 40, 224), (481, 57, 480), (311, 588, 576), (605, 606, 614), (599, 607, 627), (606, 602, 615), (229, 223, 230), (4, 33, 43), (64, 101, 108), (224, 216, 229), (40, 41, 224), (317, 282, 405, 390), (72, 71, 632, 631), (218, 677, 265), (256, 368, 365, 421), (15, 8, 207, 156), (375, 243, 435, 363), (222, 47, 656, 460), (18, 19, 151, 152), (232, 238, 325), (236, 238, 442, 444), (587, 4, 3), (499, 77, 626, 303), (38, 31, 587), (47, 46, 658, 656), (501, 507, 299, 302), (60, 127, 573, 643), (53, 52, 650, 649), (163, 206, 479, 539), (589, 584, 635), (57, 489, 58), (297, 605, 634), (53, 473, 52), (499, 121, 77), (30, 29, 13, 10), (132, 127, 131), (6, 544, 5), (42, 41, 666, 665), (502, 522, 531), (584, 583, 636), (642, 596, 636), (211, 130, 134), (586, 28, 38), (479, 482, 347), (14, 544, 6), (14, 530, 8), (58, 69, 633, 645), (298, 237, 443, 395), (98, 101, 65), (403, 128, 129), (107, 98, 65), (131, 60, 466), (135, 477, 639), (466, 60, 59), (347, 556, 346), (10, 13, 669), (135, 639, 209), (265, 291, 218), (449, 384, 442), (429, 428, 432), (126, 117, 125), (421, 365, 364), (507, 63, 495), (411, 412, 391), (493, 63, 516), (16, 9, 36), (126, 516, 117), (507, 501, 109), (61, 109, 501), (153, 154, 203), (467, 289, 572), (448, 358, 390), (549, 657, 259, 279), (313, 267, 233), (222, 397, 50), (49, 45, 217), (171, 170, 529, 528), (46, 45, 661, 658), (128, 59, 644, 572), (90, 91, 614, 615), (352, 238, 323), (47, 210, 213), (317, 233, 267), (17, 9, 16), (233, 317, 385), (318, 238, 232), (522, 497, 511), (214, 128, 525), (526, 381, 537), (466, 59, 214), (662, 665, 655), (525, 128, 403), (211, 212, 398), (106, 107, 598, 599), (262, 260, 420, 418), (659, 549, 279, 258), (108, 110, 595, 597), (192, 177, 522, 502), (521, 520, 514), (54, 70, 268), (581, 582, 314), (353, 354, 469), (312, 303, 304), (479, 347, 332), (591, 603, 592), (319, 565, 316), (409, 401, 408), (261, 674, 378), (206, 205, 482, 479), (169, 174, 526, 531), (205, 144, 556, 482), (633, 568, 573), (571, 353, 570), (467, 572, 644), (645, 633, 647), (375, 376, 243), (63, 117, 516), (376, 235, 379), (21, 9, 17), (235, 660, 234), (376, 375, 247), (663, 264, 309), (596, 299, 640), (594, 593, 604), (595, 594, 604), (301, 590, 635), (104, 106, 105), (106, 98, 107), (117, 118, 486), (119, 67, 66), (106, 76, 98), (100, 91, 99), (488, 485, 562), (512, 68, 100), (90, 93, 103), (4, 587, 32), (99, 90, 103), (195, 419, 193), (628, 623, 622), (622, 630, 634), (540, 561, 550), (510, 483, 514), (485, 528, 340), (68, 335, 100), (0, 2, 292, 321), (187, 186, 510, 509), (37, 339, 651), (146, 148, 550, 552), (25, 23, 142, 83), (323, 227, 454, 386), (198, 329, 383, 492), (37, 651, 261, 672), (40, 339, 39), (141, 143, 558, 559), (39, 339, 37), (24, 22, 149, 87), (246, 245, 431, 430), (93, 90, 615, 612), (285, 267, 351), (339, 43, 35), (269, 351, 267), (271, 351, 269), (262, 663, 260), (260, 663, 246), (253, 372, 256), (245, 663, 256), (266, 309, 264), (313, 309, 266), (351, 271, 288), (271, 272, 288), (651, 339, 35), (34, 35, 43), (286, 356, 239), (191, 186, 187), (471, 159, 161), (139, 146, 140), (32, 33, 4), (34, 43, 33), (31, 38, 30), (32, 587, 31), (167, 184, 178), (204, 184, 180), (181, 184, 166), (180, 184, 181), (183, 417, 182), (198, 416, 329), (206, 446, 413), (140, 446, 163), (470, 457, 158), (122, 481, 121), (473, 472, 52), (159, 470, 158), (80, 81, 79), (157, 133, 155), (84, 81, 82), (205, 413, 144), (446, 140, 145), (498, 484, 118), (413, 415, 144), (206, 413, 205), (160, 147, 161), (71, 68, 634, 632), (433, 168, 533, 338), (44, 48, 42), (4, 43, 664, 218), (361, 362, 369, 370), (204, 180, 519, 483), (388, 221, 306), (320, 237, 298), (30, 38, 29), (29, 38, 28), (223, 342, 230), (230, 342, 392), (255, 250, 427, 422), (500, 537, 488), (179, 184, 199), (424, 202, 137), (138, 137, 202), (138, 201, 193), (345, 517, 492), (333, 165, 200), (192, 174, 169), (174, 165, 333), (330, 186, 190), (184, 186, 330), (194, 176, 175), (177, 185, 194), (178, 184, 179), (165, 192, 502, 537), (36, 9, 203, 673), (230, 392, 231), (231, 306, 671), (586, 544, 24), (73, 74, 629, 630), (109, 66, 636, 596), (34, 33, 676, 675), (671, 306, 394, 249), (51, 136, 564, 652), (11, 530, 287, 196), (28, 586, 27), (56, 58, 55), (27, 586, 26)])
me_bodycont_001.use_remesh_fix_poles = True
me_bodycont_001.use_remesh_preserve_attributes = False
me_bodycont_001.use_mirror_vertex_groups = False
me_bodycont_001.update()

# ---- objects
ob_bodycont = bpy.data.objects.new('bodyCont', me_bodycont_001)

# ---- transforms, parenting, visibility, modifiers, constraints
ob_bodycont.location = (0.0, 0.0, 0.0)
ob_bodycont.lineart.crease_threshold = 0.0

# ---- collection membership
col_collection.objects.link(ob_bodycont)

# ---- scene / render settings (as saved in the file)
scene.frame_start = 1; scene.frame_end = 250; scene.frame_set(1)
scene.render.engine = 'BLENDER_EEVEE_NEXT'
scene.cycles.use_denoising = False
scene.cycles.samples = 128
scene.cycles.sampling_pattern = 'TABULATED_SOBOL'
scene.cycles.use_adaptive_sampling = False
scene.cycles.use_light_tree = False
scene.view_settings.view_transform = 'Filmic'
bpy.context.view_layer.update()

# ---- added for rendering (the .blend has no active camera and no usable light): camera, sun
cam_auto = bpy.data.cameras.new('AutoCamera')
cam_auto.lens = 50.0
cam_auto.sensor_width = 36.0
cam_auto.clip_end = 8283.25
ob_auto_camera = bpy.data.objects.new('AutoCamera', cam_auto)
scene.collection.objects.link(ob_auto_camera)
ob_auto_camera.location = (471.982, -681.678, 377.585)
ob_auto_camera.rotation_euler = (1.09748, -7.21219e-08, 0.694738)
scene.camera = ob_auto_camera
light_auto_sun = bpy.data.lights.new('AutoSun', 'SUN')
light_auto_sun.energy = 3.0
light_auto_sun.angle = 0.0523599
ob_auto_sun = bpy.data.objects.new('AutoSun', light_auto_sun)
scene.collection.objects.link(ob_auto_sun)
ob_auto_sun.rotation_euler = (0.872665, 0.174533, 0.523599)
bpy.context.view_layer.update()
